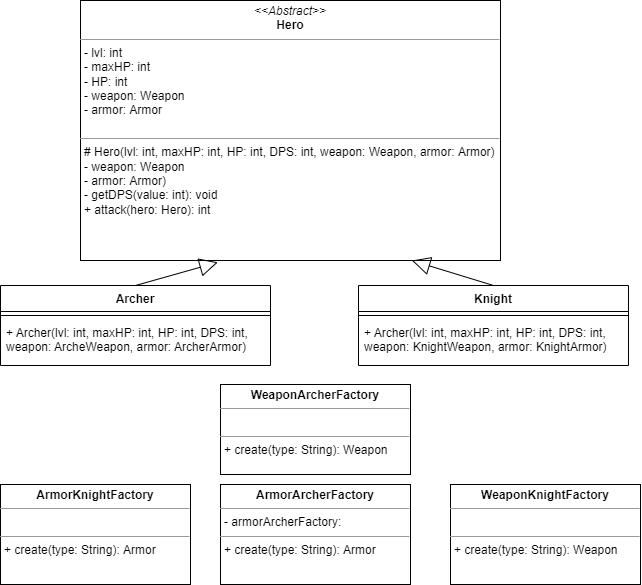

The diagram above was exported from draw.io. Its source (the exported page's mxGraphModel, read from the mxfile embedded in the PNG):
<mxGraphModel dx="3830" dy="1298" grid="1" gridSize="10" guides="1" tooltips="1" connect="1" arrows="1" fold="1" page="1" pageScale="1" pageWidth="827" pageHeight="1169" math="0" shadow="0">
  <root>
    <mxCell id="0" />
    <mxCell id="1" parent="0" />
    <mxCell id="53" value="&lt;p style=&quot;margin: 0px ; margin-top: 4px ; text-align: center&quot;&gt;&lt;i&gt;&amp;lt;&amp;lt;Abstract&amp;gt;&amp;gt;&lt;/i&gt;&lt;br&gt;&lt;b&gt;Hero&lt;/b&gt;&lt;/p&gt;&lt;hr size=&quot;1&quot;&gt;&lt;p style=&quot;margin: 0px ; margin-left: 4px&quot;&gt;- lvl: int&lt;/p&gt;&lt;p style=&quot;margin: 0px ; margin-left: 4px&quot;&gt;- maxHP: int&lt;/p&gt;&lt;p style=&quot;margin: 0px ; margin-left: 4px&quot;&gt;- HP: int&lt;/p&gt;&lt;p style=&quot;margin: 0px ; margin-left: 4px&quot;&gt;- weapon: Weapon&lt;/p&gt;&lt;p style=&quot;margin: 0px ; margin-left: 4px&quot;&gt;- armor: Armor&lt;/p&gt;&lt;br&gt;&lt;hr size=&quot;1&quot;&gt;&lt;p style=&quot;margin: 0px ; margin-left: 4px&quot;&gt;# Hero(&lt;span&gt;lvl: int,&amp;nbsp;&lt;/span&gt;&lt;span&gt;maxHP: int,&lt;/span&gt;&lt;span&gt;&amp;nbsp;HP: int,&lt;/span&gt;&lt;span&gt;&amp;nbsp;DPS: int,&amp;nbsp;&lt;/span&gt;&lt;span&gt;weapon: Weapon,&amp;nbsp;&lt;/span&gt;&lt;span&gt;armor: Armor&lt;/span&gt;&lt;span&gt;)&lt;/span&gt;&lt;/p&gt;&lt;p style=&quot;margin: 0px 0px 0px 4px&quot;&gt;- weapon: Weapon&lt;/p&gt;&lt;p style=&quot;margin: 0px ; margin-left: 4px&quot;&gt;&lt;span&gt;- armor: Armor&lt;/span&gt;)&lt;/p&gt;&lt;p style=&quot;margin: 0px ; margin-left: 4px&quot;&gt;- getDPS(value: int): void&lt;/p&gt;&lt;p style=&quot;margin: 0px ; margin-left: 4px&quot;&gt;+ attack(hero: Hero): int&lt;/p&gt;" style="verticalAlign=top;align=left;overflow=fill;fontSize=12;fontFamily=Helvetica;html=1;" parent="1" vertex="1">
      <mxGeometry x="-1570" y="86" width="420" height="260" as="geometry" />
    </mxCell>
    <mxCell id="55" value="Archer" style="swimlane;fontStyle=1;align=center;verticalAlign=top;childLayout=stackLayout;horizontal=1;startSize=26;horizontalStack=0;resizeParent=1;resizeParentMax=0;resizeLast=0;collapsible=1;marginBottom=0;" parent="1" vertex="1">
      <mxGeometry x="-1650" y="371" width="270" height="80" as="geometry" />
    </mxCell>
    <mxCell id="56" value="" style="line;strokeWidth=1;fillColor=none;align=left;verticalAlign=middle;spacingTop=-1;spacingLeft=3;spacingRight=3;rotatable=0;labelPosition=right;points=[];portConstraint=eastwest;" parent="55" vertex="1">
      <mxGeometry y="26" width="270" height="8" as="geometry" />
    </mxCell>
    <mxCell id="70" value="+ Archer(lvl: int, maxHP: int, HP: int, DPS: int, &#10;weapon: ArcheWeapon, armor: ArcherArmor)" style="text;strokeColor=none;fillColor=none;align=left;verticalAlign=top;spacingLeft=4;spacingRight=4;overflow=hidden;rotatable=0;points=[[0,0.5],[1,0.5]];portConstraint=eastwest;" parent="55" vertex="1">
      <mxGeometry y="34" width="270" height="46" as="geometry" />
    </mxCell>
    <mxCell id="59" value="" style="endArrow=block;endSize=16;endFill=0;html=1;exitX=0.5;exitY=0;exitDx=0;exitDy=0;entryX=0.327;entryY=1.007;entryDx=0;entryDy=0;entryPerimeter=0;" parent="1" source="55" target="53" edge="1">
      <mxGeometry width="160" relative="1" as="geometry">
        <mxPoint x="-1090" y="92" as="sourcePoint" />
        <mxPoint x="-1370" y="271" as="targetPoint" />
      </mxGeometry>
    </mxCell>
    <mxCell id="60" value="" style="endArrow=block;endSize=16;endFill=0;html=1;exitX=0.5;exitY=0;exitDx=0;exitDy=0;entryX=0.789;entryY=1;entryDx=0;entryDy=0;entryPerimeter=0;" parent="1" source="133" target="53" edge="1">
      <mxGeometry width="160" relative="1" as="geometry">
        <mxPoint x="-1050" y="544" as="sourcePoint" />
        <mxPoint x="-1367.22" y="282.69000000000005" as="targetPoint" />
      </mxGeometry>
    </mxCell>
    <mxCell id="82" value="&lt;p style=&quot;margin: 0px ; margin-top: 4px ; text-align: center&quot;&gt;&lt;span style=&quot;font-weight: 700&quot;&gt;ArmorKnightFactory&lt;/span&gt;&lt;br&gt;&lt;/p&gt;&lt;hr size=&quot;1&quot;&gt;&lt;p style=&quot;margin: 0px ; margin-left: 4px&quot;&gt;&lt;br&gt;&lt;/p&gt;&lt;hr size=&quot;1&quot;&gt;&lt;p style=&quot;margin: 0px ; margin-left: 4px&quot;&gt;+ create(type: String): Armor&lt;br&gt;&lt;/p&gt;" style="verticalAlign=top;align=left;overflow=fill;fontSize=12;fontFamily=Helvetica;html=1;" parent="1" vertex="1">
      <mxGeometry x="-1650" y="570" width="190" height="100" as="geometry" />
    </mxCell>
    <mxCell id="83" value="&lt;p style=&quot;margin: 0px ; margin-top: 4px ; text-align: center&quot;&gt;&lt;span style=&quot;font-weight: 700&quot;&gt;ArmorArcherFactory&lt;/span&gt;&lt;br&gt;&lt;/p&gt;&lt;hr size=&quot;1&quot;&gt;&lt;p style=&quot;margin: 0px ; margin-left: 4px&quot;&gt;- armorArcherFactory:&amp;nbsp;&lt;/p&gt;&lt;hr size=&quot;1&quot;&gt;&lt;p style=&quot;margin: 0px ; margin-left: 4px&quot;&gt;+ create(type: String): Armor&lt;br&gt;&lt;/p&gt;" style="verticalAlign=top;align=left;overflow=fill;fontSize=12;fontFamily=Helvetica;html=1;" parent="1" vertex="1">
      <mxGeometry x="-1430" y="570" width="190" height="100" as="geometry" />
    </mxCell>
    <mxCell id="86" value="&lt;p style=&quot;margin: 0px ; margin-top: 4px ; text-align: center&quot;&gt;&lt;span style=&quot;font-weight: 700&quot;&gt;WeaponKnightFactory&lt;/span&gt;&lt;br&gt;&lt;/p&gt;&lt;hr size=&quot;1&quot;&gt;&lt;p style=&quot;margin: 0px ; margin-left: 4px&quot;&gt;&lt;br&gt;&lt;/p&gt;&lt;hr size=&quot;1&quot;&gt;&lt;p style=&quot;margin: 0px ; margin-left: 4px&quot;&gt;+ create(type: String): Weapon&lt;br&gt;&lt;/p&gt;" style="verticalAlign=top;align=left;overflow=fill;fontSize=12;fontFamily=Helvetica;html=1;" parent="1" vertex="1">
      <mxGeometry x="-1200" y="570" width="190" height="100" as="geometry" />
    </mxCell>
    <mxCell id="87" value="&lt;p style=&quot;margin: 0px ; margin-top: 4px ; text-align: center&quot;&gt;&lt;span style=&quot;font-weight: 700&quot;&gt;WeaponArcherFactory&lt;/span&gt;&lt;br&gt;&lt;/p&gt;&lt;hr size=&quot;1&quot;&gt;&lt;p style=&quot;margin: 0px ; margin-left: 4px&quot;&gt;&lt;br&gt;&lt;/p&gt;&lt;hr size=&quot;1&quot;&gt;&lt;p style=&quot;margin: 0px ; margin-left: 4px&quot;&gt;+ create(type: String): Weapon&lt;br&gt;&lt;/p&gt;" style="verticalAlign=top;align=left;overflow=fill;fontSize=12;fontFamily=Helvetica;html=1;" parent="1" vertex="1">
      <mxGeometry x="-1430" y="470" width="190" height="90" as="geometry" />
    </mxCell>
    <mxCell id="133" value="Knight" style="swimlane;fontStyle=1;align=center;verticalAlign=top;childLayout=stackLayout;horizontal=1;startSize=26;horizontalStack=0;resizeParent=1;resizeParentMax=0;resizeLast=0;collapsible=1;marginBottom=0;" parent="1" vertex="1">
      <mxGeometry x="-1292" y="371" width="270" height="80" as="geometry" />
    </mxCell>
    <mxCell id="134" value="" style="line;strokeWidth=1;fillColor=none;align=left;verticalAlign=middle;spacingTop=-1;spacingLeft=3;spacingRight=3;rotatable=0;labelPosition=right;points=[];portConstraint=eastwest;" parent="133" vertex="1">
      <mxGeometry y="26" width="270" height="8" as="geometry" />
    </mxCell>
    <mxCell id="135" value="+ Archer(lvl: int, maxHP: int, HP: int, DPS: int, &#10;weapon: KnightWeapon, armor: KnightArmor)" style="text;strokeColor=none;fillColor=none;align=left;verticalAlign=top;spacingLeft=4;spacingRight=4;overflow=hidden;rotatable=0;points=[[0,0.5],[1,0.5]];portConstraint=eastwest;" parent="133" vertex="1">
      <mxGeometry y="34" width="270" height="46" as="geometry" />
    </mxCell>
  </root>
</mxGraphModel>